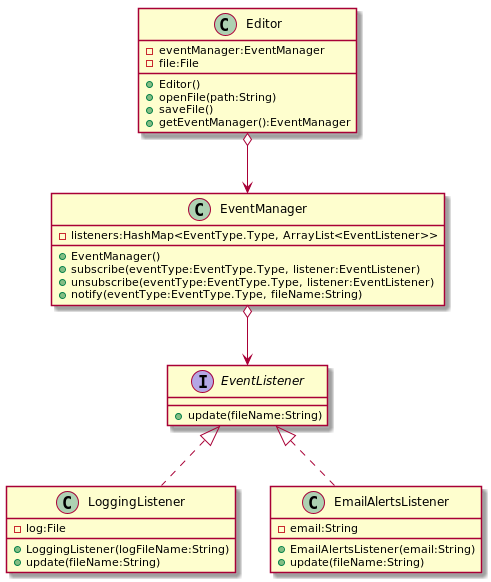

The diagram above was rendered by PlantUML. Its source (embedded in the PNG):
@startuml
Editor o--> EventManager
EventManager o--> EventListener



class Editor {
    - eventManager:EventManager
    - file:File

    + Editor()
    + openFile(path:String)
    + saveFile()
    + getEventManager():EventManager
}

class EventManager {
    - listeners:HashMap<EventType.Type, ArrayList<EventListener>>

    + EventManager()
    + subscribe(eventType:EventType.Type, listener:EventListener)
    + unsubscribe(eventType:EventType.Type, listener:EventListener)
    + notify(eventType:EventType.Type, fileName:String)
}

Interface EventListener {
    + update(fileName:String)
}

class LoggingListener implements EventListener {
    - log:File

    + LoggingListener(logFileName:String)
    + update(fileName:String)
}

class EmailAlertsListener implements EventListener {
    - email:String

    + EmailAlertsListener(email:String)
    + update(fileName:String)
}
@enduml